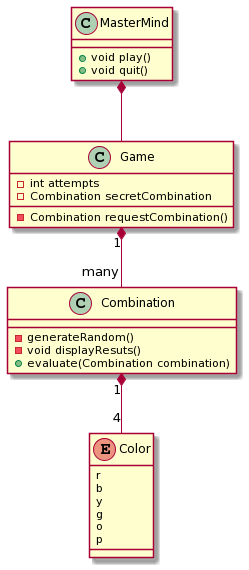

The diagram above was rendered by PlantUML. Its source (embedded in the PNG):
@startuml
Class MasterMind{
+void play()
+void quit()
} 

Class Game{
- int attempts
- Combination secretCombination
- Combination requestCombination()
}

Class Combination{
-generateRandom()
-void displayResuts()
+evaluate(Combination combination)
}

enum Color {
r
b
y
g
o
p
}


MasterMind *-- Game
Game "1" *-- "many" Combination
Combination "1" *-- "4" Color
@enduml